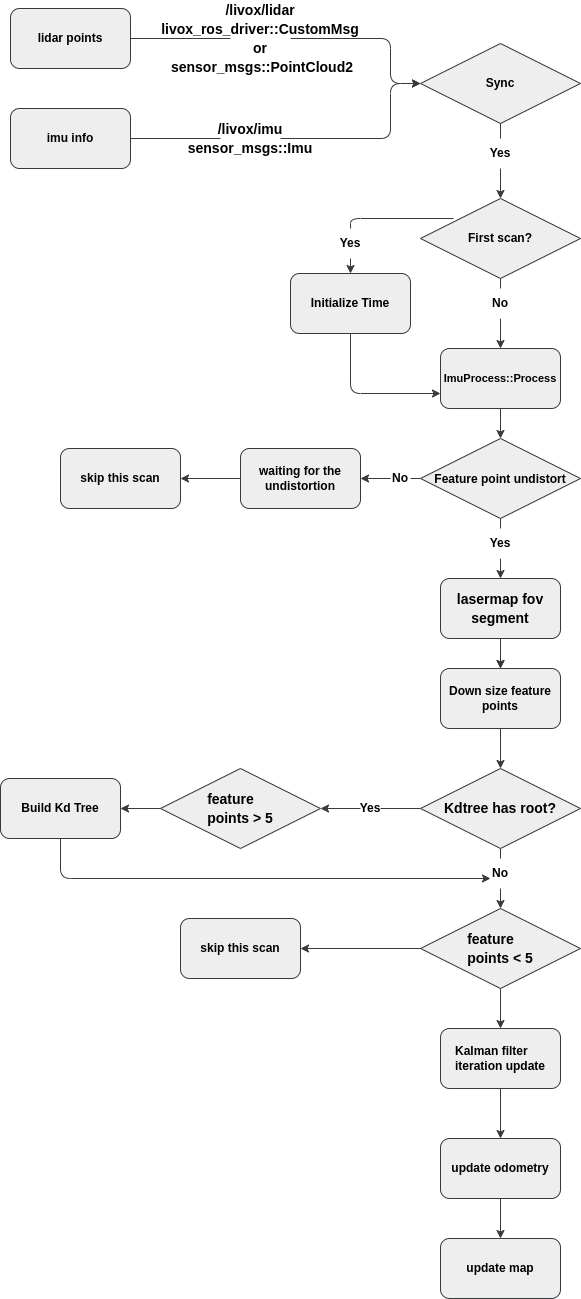

The diagram above was exported from draw.io. Its source (the exported page's mxGraphModel, read from the mxfile embedded in the PNG):
<mxGraphModel dx="2002" dy="798" grid="0" gridSize="14" guides="1" tooltips="1" connect="1" arrows="1" fold="1" page="1" pageScale="1" pageWidth="1169" pageHeight="1654" background="#ffffff" math="0" shadow="1">
  <root>
    <mxCell id="0" />
    <mxCell id="1" parent="0" />
    <mxCell id="2" value="lidar points" style="rounded=1;whiteSpace=wrap;html=1;fillColor=#eeeeee;strokeColor=#36393d;fontFamily=Helvetica;labelBackgroundColor=none;fontColor=#000000;fontStyle=1;" parent="1" vertex="1">
      <mxGeometry x="80" y="250" width="120" height="60" as="geometry" />
    </mxCell>
    <mxCell id="3" value="imu info" style="rounded=1;whiteSpace=wrap;html=1;fillColor=#eeeeee;strokeColor=#36393d;fontFamily=Helvetica;labelBackgroundColor=none;fontColor=#000000;fontStyle=1;" parent="1" vertex="1">
      <mxGeometry x="80" y="350" width="120" height="60" as="geometry" />
    </mxCell>
    <mxCell id="4" value="Sync" style="rhombus;whiteSpace=wrap;html=1;fillColor=#eeeeee;strokeColor=#36393d;fontFamily=Helvetica;labelBackgroundColor=none;fontColor=#000000;fontStyle=1;" parent="1" vertex="1">
      <mxGeometry x="490" y="285" width="160" height="80" as="geometry" />
    </mxCell>
    <mxCell id="5" value="" style="endArrow=classic;html=1;entryX=0;entryY=0.5;entryDx=0;entryDy=0;exitX=1;exitY=0.5;exitDx=0;exitDy=0;startArrow=none;edgeStyle=orthogonalEdgeStyle;fillColor=#eeeeee;strokeColor=#36393d;fontFamily=Helvetica;fontColor=#000000;labelBackgroundColor=none;fontStyle=1;" parent="1" source="7" target="4" edge="1">
      <mxGeometry width="50" height="50" relative="1" as="geometry">
        <mxPoint x="220" y="290" as="sourcePoint" />
        <mxPoint x="270" y="240" as="targetPoint" />
        <Array as="points">
          <mxPoint x="460" y="280" />
          <mxPoint x="460" y="325" />
        </Array>
      </mxGeometry>
    </mxCell>
    <mxCell id="6" value="" style="endArrow=none;html=1;entryX=0;entryY=0.5;entryDx=0;entryDy=0;exitX=1;exitY=0.5;exitDx=0;exitDy=0;fillColor=#eeeeee;strokeColor=#36393d;fontFamily=Helvetica;fontColor=#000000;labelBackgroundColor=none;fontStyle=1;" parent="1" source="2" target="7" edge="1">
      <mxGeometry width="50" height="50" relative="1" as="geometry">
        <mxPoint x="230" y="280" as="sourcePoint" />
        <mxPoint x="320" y="280" as="targetPoint" />
      </mxGeometry>
    </mxCell>
    <mxCell id="7" value="&lt;div style=&quot;font-size: 14px; line-height: 19px;&quot;&gt;&lt;span style=&quot;&quot;&gt;/livox/lidar&lt;/span&gt;&lt;/div&gt;&lt;div style=&quot;font-size: 14px; line-height: 19px;&quot;&gt;&lt;div style=&quot;line-height: 19px;&quot;&gt;&lt;span style=&quot;&quot;&gt;livox_ros_driver&lt;/span&gt;::&lt;span style=&quot;&quot;&gt;CustomMsg&lt;/span&gt;&lt;/div&gt;&lt;div style=&quot;line-height: 19px;&quot;&gt;&lt;div style=&quot;line-height: 19px;&quot;&gt;&lt;span style=&quot;&quot;&gt;or&lt;/span&gt;&lt;/div&gt;&lt;div style=&quot;line-height: 19px;&quot;&gt;&lt;span style=&quot;&quot;&gt;&amp;nbsp;sensor_msgs&lt;/span&gt;::&lt;span style=&quot;&quot;&gt;PointCloud2&lt;/span&gt;&lt;/div&gt;&lt;/div&gt;&lt;/div&gt;" style="text;html=1;strokeColor=none;fillColor=none;align=center;verticalAlign=middle;whiteSpace=wrap;rounded=0;fontFamily=Helvetica;labelBackgroundColor=none;fontColor=#000000;fontStyle=1;" parent="1" vertex="1">
      <mxGeometry x="300" y="265" width="60" height="30" as="geometry" />
    </mxCell>
    <mxCell id="9" value="" style="endArrow=classic;html=1;startArrow=none;edgeStyle=orthogonalEdgeStyle;entryX=0;entryY=0.5;entryDx=0;entryDy=0;fillColor=#eeeeee;strokeColor=#36393d;fontFamily=Helvetica;fontColor=#000000;labelBackgroundColor=none;fontStyle=1;" parent="1" source="8" target="4" edge="1">
      <mxGeometry width="50" height="50" relative="1" as="geometry">
        <mxPoint x="200" y="380" as="sourcePoint" />
        <mxPoint x="480" y="330" as="targetPoint" />
        <Array as="points">
          <mxPoint x="460" y="380" />
          <mxPoint x="460" y="325" />
        </Array>
      </mxGeometry>
    </mxCell>
    <mxCell id="10" value="" style="endArrow=none;html=1;fillColor=#eeeeee;strokeColor=#36393d;fontFamily=Helvetica;fontColor=#000000;labelBackgroundColor=none;fontStyle=1;" parent="1" target="8" edge="1">
      <mxGeometry width="50" height="50" relative="1" as="geometry">
        <mxPoint x="200" y="380" as="sourcePoint" />
        <mxPoint x="420" y="380" as="targetPoint" />
      </mxGeometry>
    </mxCell>
    <mxCell id="8" value="&lt;div style=&quot;font-size: 14px; line-height: 19px;&quot;&gt;&lt;div style=&quot;line-height: 19px;&quot;&gt;&lt;span style=&quot;&quot;&gt;/livox/imu&lt;/span&gt;&lt;/div&gt;&lt;/div&gt;&lt;div style=&quot;font-size: 14px; line-height: 19px;&quot;&gt;&lt;div style=&quot;line-height: 19px;&quot;&gt;&lt;div style=&quot;line-height: 19px;&quot;&gt;&lt;span style=&quot;&quot;&gt;sensor_msgs&lt;/span&gt;::&lt;span style=&quot;&quot;&gt;Imu&lt;/span&gt;&lt;/div&gt;&lt;/div&gt;&lt;/div&gt;" style="text;html=1;strokeColor=none;fillColor=none;align=center;verticalAlign=middle;whiteSpace=wrap;rounded=0;fontFamily=Helvetica;labelBackgroundColor=none;fontColor=#000000;fontStyle=1;" parent="1" vertex="1">
      <mxGeometry x="290" y="365" width="60" height="30" as="geometry" />
    </mxCell>
    <mxCell id="12" value="" style="endArrow=classic;html=1;exitX=0.5;exitY=1;exitDx=0;exitDy=0;entryX=0.5;entryY=0;entryDx=0;entryDy=0;startArrow=none;fillColor=#eeeeee;strokeColor=#36393d;fontFamily=Helvetica;fontColor=#000000;labelBackgroundColor=none;fontStyle=1;" parent="1" source="14" target="16" edge="1">
      <mxGeometry width="50" height="50" relative="1" as="geometry">
        <mxPoint x="560" y="360" as="sourcePoint" />
        <mxPoint x="570" y="440" as="targetPoint" />
      </mxGeometry>
    </mxCell>
    <mxCell id="13" value="" style="endArrow=none;html=1;exitX=0.5;exitY=1;exitDx=0;exitDy=0;entryX=0.5;entryY=0;entryDx=0;entryDy=0;fillColor=#eeeeee;strokeColor=#36393d;fontFamily=Helvetica;fontColor=#000000;labelBackgroundColor=none;fontStyle=1;" parent="1" source="4" target="14" edge="1">
      <mxGeometry width="50" height="50" relative="1" as="geometry">
        <mxPoint x="570" y="365" as="sourcePoint" />
        <mxPoint x="570" y="440" as="targetPoint" />
      </mxGeometry>
    </mxCell>
    <mxCell id="14" value="Yes" style="text;html=1;strokeColor=none;fillColor=none;align=center;verticalAlign=middle;whiteSpace=wrap;rounded=0;fontFamily=Helvetica;labelBackgroundColor=none;fontColor=#000000;fontStyle=1;" parent="1" vertex="1">
      <mxGeometry x="540" y="380" width="60" height="30" as="geometry" />
    </mxCell>
    <mxCell id="16" value="First scan?" style="rhombus;whiteSpace=wrap;html=1;fillColor=#eeeeee;strokeColor=#36393d;fontFamily=Helvetica;labelBackgroundColor=none;fontColor=#000000;fontStyle=1;" parent="1" vertex="1">
      <mxGeometry x="490" y="440" width="160" height="80" as="geometry" />
    </mxCell>
    <mxCell id="21" value="" style="endArrow=classic;html=1;startArrow=none;entryX=0.5;entryY=0;entryDx=0;entryDy=0;exitX=0.5;exitY=1;exitDx=0;exitDy=0;fillColor=#eeeeee;strokeColor=#36393d;fontFamily=Helvetica;fontColor=#000000;labelBackgroundColor=none;fontStyle=1;" parent="1" source="23" target="28" edge="1">
      <mxGeometry width="50" height="50" relative="1" as="geometry">
        <mxPoint x="570" y="590" as="sourcePoint" />
        <mxPoint x="720" y="480" as="targetPoint" />
      </mxGeometry>
    </mxCell>
    <mxCell id="22" value="" style="endArrow=none;html=1;exitX=0.5;exitY=1;exitDx=0;exitDy=0;fillColor=#eeeeee;strokeColor=#36393d;fontFamily=Helvetica;fontColor=#000000;labelBackgroundColor=none;fontStyle=1;" parent="1" source="16" target="23" edge="1">
      <mxGeometry width="50" height="50" relative="1" as="geometry">
        <mxPoint x="650" y="480" as="sourcePoint" />
        <mxPoint x="750" y="480" as="targetPoint" />
      </mxGeometry>
    </mxCell>
    <mxCell id="23" value="No" style="text;html=1;strokeColor=none;fillColor=none;align=center;verticalAlign=middle;whiteSpace=wrap;rounded=0;fontFamily=Helvetica;labelBackgroundColor=none;fontColor=#000000;fontStyle=1;" parent="1" vertex="1">
      <mxGeometry x="560" y="530" width="20" height="30" as="geometry" />
    </mxCell>
    <mxCell id="24" value="Initialize Time" style="rounded=1;whiteSpace=wrap;html=1;fillColor=#eeeeee;strokeColor=#36393d;fontFamily=Helvetica;labelBackgroundColor=none;fontColor=#000000;fontStyle=1;" parent="1" vertex="1">
      <mxGeometry x="360" y="515" width="120" height="60" as="geometry" />
    </mxCell>
    <mxCell id="40" value="" style="edgeStyle=orthogonalEdgeStyle;html=1;fontSize=12;fillColor=#eeeeee;strokeColor=#36393d;fontFamily=Helvetica;fontColor=#000000;fontStyle=1;" parent="1" source="27" target="38" edge="1">
      <mxGeometry relative="1" as="geometry" />
    </mxCell>
    <mxCell id="27" value="&lt;div style=&quot;font-size: 14px; line-height: 19px;&quot;&gt;&lt;font&gt;lasermap fov segment&lt;/font&gt;&lt;/div&gt;" style="rounded=1;whiteSpace=wrap;html=1;fillColor=#eeeeee;strokeColor=#36393d;labelBackgroundColor=none;fontStyle=1;fontFamily=Helvetica;fontColor=#000000;" parent="1" vertex="1">
      <mxGeometry x="510" y="820" width="120" height="60" as="geometry" />
    </mxCell>
    <mxCell id="28" value="&lt;div style=&quot;line-height: 19px;&quot;&gt;&lt;font style=&quot;font-size: 11px;&quot;&gt;ImuProcess::Process&lt;/font&gt;&lt;/div&gt;" style="rounded=1;whiteSpace=wrap;html=1;fillColor=#eeeeee;strokeColor=#36393d;fontFamily=Helvetica;labelBackgroundColor=none;fontColor=#000000;fontStyle=1;" parent="1" vertex="1">
      <mxGeometry x="510" y="590" width="120" height="60" as="geometry" />
    </mxCell>
    <mxCell id="33" value="" style="endArrow=classic;html=1;exitX=0.5;exitY=1;exitDx=0;exitDy=0;entryX=0.5;entryY=0;entryDx=0;entryDy=0;edgeStyle=orthogonalEdgeStyle;startArrow=none;fillColor=#eeeeee;strokeColor=#36393d;fontFamily=Helvetica;fontColor=#000000;labelBackgroundColor=none;fontStyle=1;" parent="1" source="35" target="24" edge="1">
      <mxGeometry width="50" height="50" relative="1" as="geometry">
        <mxPoint x="350" y="510" as="sourcePoint" />
        <mxPoint x="400" y="460" as="targetPoint" />
      </mxGeometry>
    </mxCell>
    <mxCell id="34" value="" style="endArrow=none;html=1;exitX=0.206;exitY=0.25;exitDx=0;exitDy=0;entryX=0.5;entryY=0;entryDx=0;entryDy=0;edgeStyle=orthogonalEdgeStyle;exitPerimeter=0;fillColor=#eeeeee;strokeColor=#36393d;fontFamily=Helvetica;fontColor=#000000;labelBackgroundColor=none;fontStyle=1;" parent="1" source="16" target="35" edge="1">
      <mxGeometry width="50" height="50" relative="1" as="geometry">
        <mxPoint x="490" y="480" as="sourcePoint" />
        <mxPoint x="420" y="570" as="targetPoint" />
      </mxGeometry>
    </mxCell>
    <mxCell id="35" value="Yes" style="text;html=1;strokeColor=none;fillColor=none;align=center;verticalAlign=middle;whiteSpace=wrap;rounded=0;fontFamily=Helvetica;labelBackgroundColor=none;fontColor=#000000;fontStyle=1;" parent="1" vertex="1">
      <mxGeometry x="390" y="470" width="60" height="30" as="geometry" />
    </mxCell>
    <mxCell id="36" value="" style="endArrow=classic;html=1;exitX=0.5;exitY=1;exitDx=0;exitDy=0;entryX=0.5;entryY=0;entryDx=0;entryDy=0;fillColor=#eeeeee;strokeColor=#36393d;fontFamily=Helvetica;fontColor=#000000;fontStyle=1;" parent="1" source="28" target="49" edge="1">
      <mxGeometry width="50" height="50" relative="1" as="geometry">
        <mxPoint x="660" y="680" as="sourcePoint" />
        <mxPoint x="570" y="700" as="targetPoint" />
      </mxGeometry>
    </mxCell>
    <mxCell id="37" value="" style="endArrow=classic;html=1;exitX=0.5;exitY=1;exitDx=0;exitDy=0;entryX=0;entryY=0.75;entryDx=0;entryDy=0;edgeStyle=orthogonalEdgeStyle;fillColor=#eeeeee;strokeColor=#36393d;fontFamily=Helvetica;fontColor=#000000;labelBackgroundColor=none;fontStyle=1;" parent="1" source="24" target="28" edge="1">
      <mxGeometry width="50" height="50" relative="1" as="geometry">
        <mxPoint x="360" y="750" as="sourcePoint" />
        <mxPoint x="410" y="700" as="targetPoint" />
      </mxGeometry>
    </mxCell>
    <mxCell id="38" value="&lt;font style=&quot;font-size: 12px;&quot;&gt;Down size feature points&lt;/font&gt;" style="rounded=1;whiteSpace=wrap;html=1;fontSize=12;fillColor=#eeeeee;strokeColor=#36393d;labelBackgroundColor=none;fontStyle=1;fontFamily=Helvetica;fontColor=#000000;" parent="1" vertex="1">
      <mxGeometry x="510" y="910" width="120" height="60" as="geometry" />
    </mxCell>
    <mxCell id="39" value="" style="endArrow=classic;html=1;fillColor=#eeeeee;strokeColor=#36393d;fontFamily=Helvetica;fontColor=#000000;fontStyle=1;" parent="1" source="27" target="38" edge="1">
      <mxGeometry width="50" height="50" relative="1" as="geometry">
        <mxPoint x="569.5" y="760" as="sourcePoint" />
        <mxPoint x="569.5" y="810" as="targetPoint" />
      </mxGeometry>
    </mxCell>
    <mxCell id="42" value="&lt;div style=&quot;text-align: justify; font-size: 14px; line-height: 19px;&quot;&gt;&lt;font&gt;feature&amp;nbsp;&lt;/font&gt;&lt;/div&gt;&lt;div style=&quot;text-align: justify; font-size: 14px; line-height: 19px;&quot;&gt;&lt;font&gt;points &amp;gt; 5&lt;/font&gt;&lt;/div&gt;" style="rhombus;whiteSpace=wrap;html=1;align=center;fillColor=#eeeeee;strokeColor=#36393d;labelBackgroundColor=none;fontStyle=1;fontFamily=Helvetica;fontColor=#000000;" parent="1" vertex="1">
      <mxGeometry x="230" y="1010" width="160" height="80" as="geometry" />
    </mxCell>
    <mxCell id="49" value="&lt;div style=&quot;text-align: justify; font-size: 14px; line-height: 19px;&quot;&gt;&lt;span style=&quot;font-size: 12px; text-align: center;&quot;&gt;Feature point undistort&lt;/span&gt;&lt;br&gt;&lt;/div&gt;" style="rhombus;whiteSpace=wrap;html=1;align=center;fillColor=#eeeeee;strokeColor=#36393d;labelBackgroundColor=none;fontStyle=1;fontFamily=Helvetica;fontColor=#000000;" parent="1" vertex="1">
      <mxGeometry x="490" y="680" width="160" height="80" as="geometry" />
    </mxCell>
    <mxCell id="50" value="" style="endArrow=classic;html=1;fontSize=12;exitX=0.5;exitY=1;exitDx=0;exitDy=0;entryX=0.5;entryY=0;entryDx=0;entryDy=0;startArrow=none;fillColor=#eeeeee;strokeColor=#36393d;fontFamily=Helvetica;fontColor=#000000;fontStyle=1;" parent="1" source="53" target="27" edge="1">
      <mxGeometry width="50" height="50" relative="1" as="geometry">
        <mxPoint x="770" y="700" as="sourcePoint" />
        <mxPoint x="820" y="650" as="targetPoint" />
      </mxGeometry>
    </mxCell>
    <mxCell id="51" value="" style="endArrow=classic;html=1;fontSize=12;exitX=0;exitY=0.5;exitDx=0;exitDy=0;startArrow=none;fillColor=#eeeeee;strokeColor=#36393d;fontFamily=Helvetica;fontColor=#000000;fontStyle=1;" parent="1" source="56" edge="1">
      <mxGeometry width="50" height="50" relative="1" as="geometry">
        <mxPoint x="340" y="790" as="sourcePoint" />
        <mxPoint x="430" y="720" as="targetPoint" />
      </mxGeometry>
    </mxCell>
    <mxCell id="52" value="waiting for the undistortion" style="rounded=1;whiteSpace=wrap;html=1;fillColor=#eeeeee;strokeColor=#36393d;labelBackgroundColor=none;fontStyle=1;fontFamily=Helvetica;fontColor=#000000;" parent="1" vertex="1">
      <mxGeometry x="310" y="690" width="120" height="60" as="geometry" />
    </mxCell>
    <mxCell id="55" value="" style="endArrow=none;html=1;fontSize=12;exitX=0.5;exitY=1;exitDx=0;exitDy=0;entryX=0.5;entryY=0;entryDx=0;entryDy=0;fillColor=#eeeeee;strokeColor=#36393d;fontFamily=Helvetica;fontColor=#000000;fontStyle=1;" parent="1" source="49" target="53" edge="1">
      <mxGeometry width="50" height="50" relative="1" as="geometry">
        <mxPoint x="570" y="760" as="sourcePoint" />
        <mxPoint x="570" y="820" as="targetPoint" />
      </mxGeometry>
    </mxCell>
    <mxCell id="53" value="Yes" style="text;html=1;strokeColor=none;fillColor=none;align=center;verticalAlign=middle;whiteSpace=wrap;rounded=0;labelBackgroundColor=none;fontStyle=1;fontFamily=Helvetica;fontColor=#000000;" parent="1" vertex="1">
      <mxGeometry x="540" y="770" width="60" height="30" as="geometry" />
    </mxCell>
    <mxCell id="57" value="" style="endArrow=none;html=1;fontSize=12;exitX=0;exitY=0.5;exitDx=0;exitDy=0;fillColor=#eeeeee;strokeColor=#36393d;fontFamily=Helvetica;fontColor=#000000;fontStyle=1;" parent="1" source="49" target="56" edge="1">
      <mxGeometry width="50" height="50" relative="1" as="geometry">
        <mxPoint x="490" y="720" as="sourcePoint" />
        <mxPoint x="430" y="720" as="targetPoint" />
      </mxGeometry>
    </mxCell>
    <mxCell id="56" value="No" style="text;html=1;strokeColor=none;fillColor=none;align=center;verticalAlign=middle;whiteSpace=wrap;rounded=0;fontFamily=Helvetica;fontColor=#000000;fontStyle=1;" parent="1" vertex="1">
      <mxGeometry x="460" y="705" width="20" height="30" as="geometry" />
    </mxCell>
    <mxCell id="58" value="" style="endArrow=classic;html=1;exitX=0.5;exitY=1;exitDx=0;exitDy=0;entryX=0.5;entryY=0;entryDx=0;entryDy=0;fillColor=#eeeeee;strokeColor=#36393d;fontFamily=Helvetica;fontColor=#000000;fontStyle=1;" edge="1" parent="1" source="38" target="65">
      <mxGeometry width="50" height="50" relative="1" as="geometry">
        <mxPoint x="570" y="1060" as="sourcePoint" />
        <mxPoint x="489.5" y="1100" as="targetPoint" />
      </mxGeometry>
    </mxCell>
    <mxCell id="59" value="" style="endArrow=none;html=1;fontSize=12;exitX=0;exitY=0.5;exitDx=0;exitDy=0;startArrow=none;fillColor=#eeeeee;strokeColor=#36393d;fontFamily=Helvetica;fontColor=#000000;fontStyle=1;" edge="1" parent="1" source="65" target="45">
      <mxGeometry width="50" height="50" relative="1" as="geometry">
        <mxPoint x="490" y="1180" as="sourcePoint" />
        <mxPoint x="650" y="1190" as="targetPoint" />
      </mxGeometry>
    </mxCell>
    <mxCell id="66" style="edgeStyle=none;html=1;entryX=1;entryY=0.5;entryDx=0;entryDy=0;fillColor=#eeeeee;strokeColor=#36393d;fontFamily=Helvetica;fontColor=#000000;fontStyle=1;" edge="1" parent="1" source="45" target="42">
      <mxGeometry relative="1" as="geometry" />
    </mxCell>
    <mxCell id="45" value="Yes" style="text;html=1;strokeColor=none;fillColor=none;align=center;verticalAlign=middle;whiteSpace=wrap;rounded=0;labelBackgroundColor=none;fontStyle=1;fontFamily=Helvetica;fontColor=#000000;" parent="1" vertex="1">
      <mxGeometry x="430" y="1035" width="20" height="30" as="geometry" />
    </mxCell>
    <mxCell id="61" value="&lt;div style=&quot;text-align: justify; font-size: 14px; line-height: 19px;&quot;&gt;&lt;span style=&quot;&quot;&gt;feature&amp;nbsp;&lt;/span&gt;&lt;/div&gt;&lt;div style=&quot;text-align: justify; font-size: 14px; line-height: 19px;&quot;&gt;&lt;span style=&quot;&quot;&gt;points &amp;lt; 5&lt;/span&gt;&lt;/div&gt;" style="rhombus;whiteSpace=wrap;html=1;align=center;fillColor=#eeeeee;strokeColor=#36393d;labelBackgroundColor=none;fontStyle=1;fontFamily=Helvetica;fontColor=#000000;" vertex="1" parent="1">
      <mxGeometry x="490" y="1150" width="160" height="80" as="geometry" />
    </mxCell>
    <mxCell id="62" value="Build Kd Tree" style="rounded=1;whiteSpace=wrap;html=1;labelBackgroundColor=none;fontSize=12;fillColor=#eeeeee;strokeColor=#36393d;fontStyle=1;fontFamily=Helvetica;fontColor=#000000;" vertex="1" parent="1">
      <mxGeometry x="70" y="1020" width="120" height="60" as="geometry" />
    </mxCell>
    <mxCell id="63" value="" style="endArrow=classic;html=1;entryX=1;entryY=0.5;entryDx=0;entryDy=0;exitX=0;exitY=0.5;exitDx=0;exitDy=0;fillColor=#eeeeee;strokeColor=#36393d;fontFamily=Helvetica;fontColor=#000000;fontStyle=1;" edge="1" parent="1" source="42" target="62">
      <mxGeometry width="50" height="50" relative="1" as="geometry">
        <mxPoint x="310" y="1010" as="sourcePoint" />
        <mxPoint x="310" y="900" as="targetPoint" />
      </mxGeometry>
    </mxCell>
    <mxCell id="65" value="&lt;div style=&quot;text-align: justify; font-size: 14px; line-height: 19px;&quot;&gt;&lt;font&gt;Kdtree has root?&lt;/font&gt;&lt;/div&gt;" style="rhombus;whiteSpace=wrap;html=1;align=center;fillColor=#eeeeee;strokeColor=#36393d;labelBackgroundColor=none;fontStyle=1;fontFamily=Helvetica;fontColor=#000000;" vertex="1" parent="1">
      <mxGeometry x="490" y="1010" width="160" height="80" as="geometry" />
    </mxCell>
    <mxCell id="67" value="" style="endArrow=classic;html=1;exitX=0.5;exitY=1;exitDx=0;exitDy=0;entryX=0.5;entryY=0;entryDx=0;entryDy=0;startArrow=none;fillColor=#eeeeee;strokeColor=#36393d;fontFamily=Helvetica;fontColor=#000000;fontStyle=1;" edge="1" parent="1" source="69" target="61">
      <mxGeometry width="50" height="50" relative="1" as="geometry">
        <mxPoint x="580" y="980" as="sourcePoint" />
        <mxPoint x="570" y="1150" as="targetPoint" />
      </mxGeometry>
    </mxCell>
    <mxCell id="70" value="" style="endArrow=none;html=1;exitX=0.5;exitY=1;exitDx=0;exitDy=0;entryX=0.5;entryY=0;entryDx=0;entryDy=0;fillColor=#eeeeee;strokeColor=#36393d;fontFamily=Helvetica;fontColor=#000000;fontStyle=1;" edge="1" parent="1" source="65" target="69">
      <mxGeometry width="50" height="50" relative="1" as="geometry">
        <mxPoint x="570" y="1090" as="sourcePoint" />
        <mxPoint x="570" y="1150" as="targetPoint" />
      </mxGeometry>
    </mxCell>
    <mxCell id="69" value="No" style="text;html=1;strokeColor=none;fillColor=none;align=center;verticalAlign=middle;whiteSpace=wrap;rounded=0;fontFamily=Helvetica;fontColor=#000000;fontStyle=1;" vertex="1" parent="1">
      <mxGeometry x="560" y="1100" width="20" height="30" as="geometry" />
    </mxCell>
    <mxCell id="71" value="" style="endArrow=classic;html=1;exitX=0;exitY=0.5;exitDx=0;exitDy=0;entryX=1;entryY=0.5;entryDx=0;entryDy=0;fillColor=#eeeeee;strokeColor=#36393d;fontFamily=Helvetica;fontColor=#000000;fontStyle=1;" edge="1" parent="1" source="61" target="72">
      <mxGeometry width="50" height="50" relative="1" as="geometry">
        <mxPoint x="670" y="1300" as="sourcePoint" />
        <mxPoint x="360" y="1240" as="targetPoint" />
      </mxGeometry>
    </mxCell>
    <mxCell id="72" value="skip this scan" style="rounded=1;whiteSpace=wrap;html=1;labelBackgroundColor=none;fontSize=12;fillColor=#eeeeee;strokeColor=#36393d;fontStyle=1;fontFamily=Helvetica;fontColor=#000000;" vertex="1" parent="1">
      <mxGeometry x="250" y="1160" width="120" height="60" as="geometry" />
    </mxCell>
    <mxCell id="74" value="" style="endArrow=classic;html=1;exitX=0.5;exitY=1;exitDx=0;exitDy=0;edgeStyle=orthogonalEdgeStyle;fillColor=#eeeeee;strokeColor=#36393d;fontFamily=Helvetica;fontColor=#000000;fontStyle=1;" edge="1" parent="1" source="62" target="69">
      <mxGeometry width="50" height="50" relative="1" as="geometry">
        <mxPoint x="130" y="1180" as="sourcePoint" />
        <mxPoint x="180" y="1130" as="targetPoint" />
        <Array as="points">
          <mxPoint x="130" y="1120" />
        </Array>
      </mxGeometry>
    </mxCell>
    <mxCell id="75" value="skip this scan" style="rounded=1;whiteSpace=wrap;html=1;labelBackgroundColor=none;fontSize=12;fillColor=#eeeeee;strokeColor=#36393d;fontStyle=1;fontFamily=Helvetica;fontColor=#000000;" vertex="1" parent="1">
      <mxGeometry x="130" y="690" width="120" height="60" as="geometry" />
    </mxCell>
    <mxCell id="76" value="" style="endArrow=classic;html=1;exitX=0;exitY=0.5;exitDx=0;exitDy=0;entryX=1;entryY=0.5;entryDx=0;entryDy=0;fillColor=#eeeeee;strokeColor=#36393d;fontFamily=Helvetica;fontColor=#000000;fontStyle=1;" edge="1" parent="1" source="52" target="75">
      <mxGeometry width="50" height="50" relative="1" as="geometry">
        <mxPoint x="320" y="870" as="sourcePoint" />
        <mxPoint x="370" y="820" as="targetPoint" />
      </mxGeometry>
    </mxCell>
    <mxCell id="77" value="&lt;div class=&quot;tw-data-text tw-text-large tw-ta&quot; data-placeholder=&quot;Translation&quot; id=&quot;tw-target-text&quot; style=&quot;text-align:left&quot; aria-label=&quot;Translated text&quot; data-ved=&quot;2ahUKEwio08nkw8GHAxUnk4kEHd-EDbEQ3ewLegQIBRAT&quot; dir=&quot;ltr&quot;&gt;&lt;span lang=&quot;en&quot; class=&quot;Y2IQFc&quot;&gt;Kalman filter &lt;/span&gt;&lt;/div&gt;&lt;div class=&quot;tw-data-text tw-text-large tw-ta&quot; data-placeholder=&quot;Translation&quot; id=&quot;tw-target-text&quot; style=&quot;text-align:left&quot; aria-label=&quot;Translated text&quot; data-ved=&quot;2ahUKEwio08nkw8GHAxUnk4kEHd-EDbEQ3ewLegQIBRAT&quot; dir=&quot;ltr&quot;&gt;&lt;span lang=&quot;en&quot; class=&quot;Y2IQFc&quot;&gt;iteration update&lt;/span&gt;&lt;/div&gt;" style="rounded=1;whiteSpace=wrap;html=1;fillColor=#eeeeee;strokeColor=#36393d;labelBackgroundColor=none;fontStyle=1;fontFamily=Helvetica;fontColor=#000000;" vertex="1" parent="1">
      <mxGeometry x="510" y="1270" width="120" height="60" as="geometry" />
    </mxCell>
    <mxCell id="78" value="" style="endArrow=classic;html=1;exitX=0.5;exitY=1;exitDx=0;exitDy=0;entryX=0.5;entryY=0;entryDx=0;entryDy=0;fillColor=#eeeeee;strokeColor=#36393d;fontFamily=Helvetica;fontColor=#000000;fontStyle=1;" edge="1" parent="1" source="61" target="77">
      <mxGeometry width="50" height="50" relative="1" as="geometry">
        <mxPoint x="700" y="1240" as="sourcePoint" />
        <mxPoint x="750" y="1190" as="targetPoint" />
      </mxGeometry>
    </mxCell>
    <mxCell id="79" value="update odometry" style="rounded=1;whiteSpace=wrap;html=1;fillColor=#eeeeee;strokeColor=#36393d;labelBackgroundColor=none;fontStyle=1;fontFamily=Helvetica;fontColor=#000000;" vertex="1" parent="1">
      <mxGeometry x="510" y="1380" width="120" height="60" as="geometry" />
    </mxCell>
    <mxCell id="80" value="" style="endArrow=classic;html=1;exitX=0.5;exitY=1;exitDx=0;exitDy=0;entryX=0.5;entryY=0;entryDx=0;entryDy=0;fillColor=#eeeeee;strokeColor=#36393d;fontFamily=Helvetica;fontColor=#000000;fontStyle=1;" edge="1" parent="1" source="77" target="79">
      <mxGeometry width="50" height="50" relative="1" as="geometry">
        <mxPoint x="700" y="1370" as="sourcePoint" />
        <mxPoint x="750" y="1320" as="targetPoint" />
      </mxGeometry>
    </mxCell>
    <mxCell id="81" value="update map" style="rounded=1;whiteSpace=wrap;html=1;fillColor=#eeeeee;strokeColor=#36393d;labelBackgroundColor=none;fontStyle=1;fontFamily=Helvetica;fontColor=#000000;" vertex="1" parent="1">
      <mxGeometry x="510" y="1480" width="120" height="60" as="geometry" />
    </mxCell>
    <mxCell id="82" value="" style="endArrow=classic;html=1;exitX=0.5;exitY=1;exitDx=0;exitDy=0;entryX=0.5;entryY=0;entryDx=0;entryDy=0;fillColor=#eeeeee;strokeColor=#36393d;fontFamily=Helvetica;fontColor=#000000;fontStyle=1;" edge="1" parent="1" source="79" target="81">
      <mxGeometry width="50" height="50" relative="1" as="geometry">
        <mxPoint x="710" y="1490" as="sourcePoint" />
        <mxPoint x="760" y="1440" as="targetPoint" />
      </mxGeometry>
    </mxCell>
  </root>
</mxGraphModel>